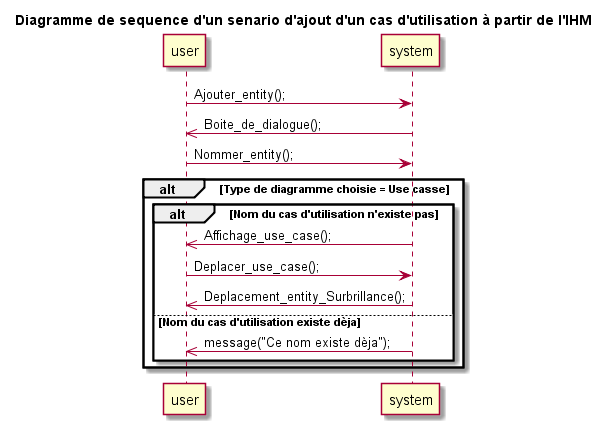

The diagram above was rendered by PlantUML. Its source (embedded in the PNG):
@startuml
title Diagramme de sequence d'un senario d'ajout d'un cas d'utilisation à partir de l'IHM
	
	user -> system : Ajouter_entity();
	system ->> user : Boite_de_dialogue();
	
	user -> system : Nommer_entity();
	alt Type de diagramme choisie = Use casse
		alt Nom du cas d'utilisation n'existe pas
			system ->> user :Affichage_use_case();	
			user -> system : Deplacer_use_case();
			system ->> user :Deplacement_entity_Surbrillance();
			else Nom du cas d'utilisation existe dèja
				system ->> user :message("Ce nom existe dèja");
		end
	end

@enduml